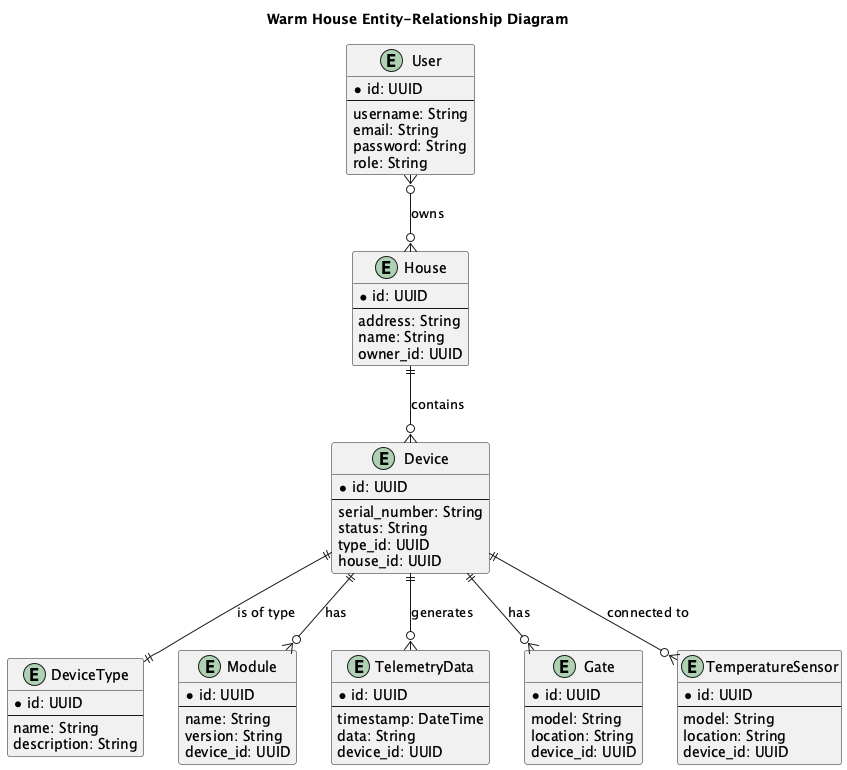

The diagram above was rendered by PlantUML. Its source (embedded in the PNG):
@startuml

title Warm House Entity-Relationship Diagram

entity "User" as User {
  *id: UUID
  --
  username: String
  email: String
  password: String
  role: String
}

entity "House" as House {
  *id: UUID
  --
  address: String
  name: String
  owner_id: UUID
}

entity "Device" as Device {
  *id: UUID
  --
  serial_number: String
  status: String
  type_id: UUID
  house_id: UUID
}

entity "DeviceType" as DeviceType {
  *id: UUID
  --
  name: String
  description: String
}

entity "Module" as Module {
  *id: UUID
  --
  name: String
  version: String
  device_id: UUID
}

entity "TelemetryData" as TelemetryData {
  *id: UUID
  --
  timestamp: DateTime
  data: String
  device_id: UUID
}

entity "Gate" as Gate {
  *id: UUID
  --
  model: String
  location: String
  device_id: UUID
}

entity "TemperatureSensor" as TemperatureSensor {
  *id: UUID
  --
  model: String
  location: String
  device_id: UUID
}

User }o--o{ House : "owns"
House ||--o{ Device : "contains"
Device ||--|| DeviceType : "is of type"
Device ||--o{ Module : "has"
Device ||--o{ TelemetryData : "generates"
Device ||--o{ Gate : "has"
Device ||--o{ TemperatureSensor : "connected to"

@enduml